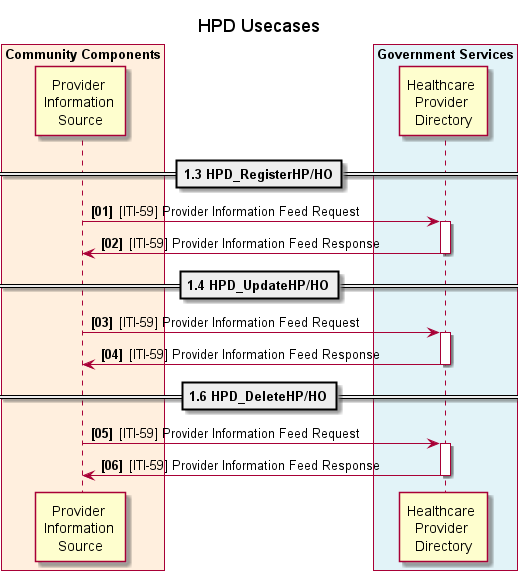

The diagram above was rendered by PlantUML. Its source (embedded in the PNG):
@startuml
!include design.plantuml.txt

title HPD Usecases

box "Community Components" #FFEFDE
	participant cc_hpd_provider_info_source as "Provider \nInformation \nSource"
end box

box "Government Services" #E2F3F8
	participant gs_hpd as "Healthcare \nProvider \nDirectory"
end box

== 1.3 HPD_RegisterHP/HO==
cc_hpd_provider_info_source -> gs_hpd: [ITI-59] Provider Information Feed Request
activate gs_hpd
cc_hpd_provider_info_source <- gs_hpd: [ITI-59] Provider Information Feed Response
deactivate gs_hpd

== 1.4 HPD_UpdateHP/HO==
cc_hpd_provider_info_source -> gs_hpd: [ITI-59] Provider Information Feed Request
activate gs_hpd
cc_hpd_provider_info_source <- gs_hpd: [ITI-59] Provider Information Feed Response
deactivate gs_hpd

== 1.6 HPD_DeleteHP/HO==
cc_hpd_provider_info_source -> gs_hpd: [ITI-59] Provider Information Feed Request
activate gs_hpd
cc_hpd_provider_info_source <- gs_hpd: [ITI-59] Provider Information Feed Response
deactivate gs_hpd

@enduml